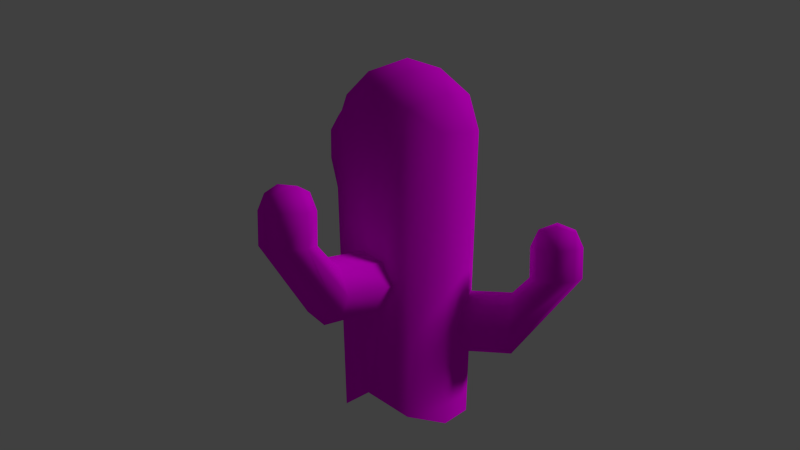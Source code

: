 # Source: SS-Kaktus.blend  (saved by Blender 2.76.0; exported with 4.5.12 LTS)
import bpy
from mathutils import Matrix  # noqa: F401  (used for matrix-valued properties, if any)

bpy.ops.wm.read_factory_settings(use_empty=True)
scene = bpy.context.scene
scene.name = 'Scene'

# ---- collections
col_collection_1 = bpy.data.collections.new('Collection 1'); scene.collection.children.link(col_collection_1)

# ---- images (referenced by path relative to the original .blend; pixels are not part of the script)
import os
ASSET_DIR = os.environ.get("B2B_ASSET_DIR", "")  # directory of the original .blend (textures are referenced by path, not embedded)
HERE = os.path.dirname(os.path.abspath(__file__))  # packed textures are extracted next to this script under _unpacked/

def load_image(name, relpath, width, height, colorspace="sRGB"):
    """Load a texture the original file referenced (path relative to the .blend, or extracted next to this script)."""
    p = next((c for c in (os.path.join(HERE, relpath), os.path.join(ASSET_DIR, relpath)) if relpath and os.path.exists(c)), "")
    if p:
        img = bpy.data.images.load(p, check_existing=True)
        img.name = name
    else:  # same state as the original file: an image datablock whose file is absent (Cycles renders it pink)
        img = bpy.data.images.new(name, width, height)
        img.source = "FILE"
        img.filepath = "//" + (relpath or name)
    img.colorspace_settings.name = colorspace
    return img
img_kaktus_jpg = load_image('Kaktus.jpg', 'Kaktus.jpg', 1024, 1024, 'sRGB')
img_kaktus_bump_png = load_image('Kaktus-bump.png', 'Kaktus-bump.png', 1024, 1024, 'Non-Color')
img_kaktus_jpg_001 = load_image('Kaktus.jpg.001', 'Kaktus.jpg', 1024, 1024, 'sRGB')
img_kaktus_bump_png_001 = load_image('Kaktus-bump.png.001', 'Kaktus-bump.png', 1024, 1024, 'Non-Color')

# ---- materials (node trees are filled in below, after node groups)
mat_material_002 = bpy.data.materials.new('Material.002')
mat_material_002.alpha_threshold = 0.0
mat_material_002.roughness = 0.5
mat_material_001 = bpy.data.materials.new('Material.001')
mat_material_001.alpha_threshold = 0.0
mat_material_001.roughness = 0.5

# ---- material node trees
mat_material_002.use_nodes = True; mat_material_002.node_tree.nodes.clear()
_N = mat_material_002.node_tree.nodes; _L = mat_material_002.node_tree.links
n0 = _N.new('ShaderNodeOutputMaterial'); n0.name = 'Material Output'; n0.location = (300, 300)
n1 = _N.new('ShaderNodeTexImage'); n1.name = 'Image Texture'; n1.location = (-213, 352)
n1.width = 140
n1.image = img_kaktus_jpg
n2 = _N.new('ShaderNodeBsdfDiffuse'); n2.name = 'Diffuse BSDF'; n2.location = (116, 291)
n3 = _N.new('ShaderNodeTexImage'); n3.name = 'Image Texture.001'; n3.location = (-236, 89)
n3.width = 140
n3.image = img_kaktus_bump_png
n4 = _N.new('ShaderNodeBump'); n4.name = 'Bump'; n4.location = (-42, 110)
n4.inputs[1].default_value = 0.2
n4.inputs[2].default_value = 1.0
_L.new(n2.outputs[0], n0.inputs[0])
_L.new(n1.outputs[0], n2.inputs[0])
_L.new(n3.outputs[0], n4.inputs[3])
_L.new(n4.outputs[0], n2.inputs[2])
n0.is_active_output = True
mat_material_001.use_nodes = True; mat_material_001.node_tree.nodes.clear()
_N = mat_material_001.node_tree.nodes; _L = mat_material_001.node_tree.links
n0 = _N.new('ShaderNodeOutputMaterial'); n0.name = 'Material Output'; n0.location = (300, 300)
n1 = _N.new('ShaderNodeBsdfDiffuse'); n1.name = 'Diffuse BSDF'; n1.location = (10, 300)
n2 = _N.new('ShaderNodeTexImage'); n2.name = 'Image Texture'; n2.location = (-258, 348)
n2.width = 140
n2.image = img_kaktus_jpg_001
n3 = _N.new('ShaderNodeTexImage'); n3.name = 'Image Texture.001'; n3.location = (-254, 100)
n3.width = 140
n3.image = img_kaktus_bump_png_001
n4 = _N.new('ShaderNodeBump'); n4.name = 'Bump'; n4.location = (-71, -3)
n4.inputs[1].default_value = 0.1
n4.inputs[2].default_value = 1.0
_L.new(n1.outputs[0], n0.inputs[0])
_L.new(n2.outputs[0], n1.inputs[0])
_L.new(n3.outputs[0], n4.inputs[3])
_L.new(n4.outputs[0], n1.inputs[2])
n0.is_active_output = True

# ---- world
world_world = bpy.data.worlds.new('World'); scene.world = world_world
world_world.color = (0.05088, 0.05088, 0.05088)
world_world.use_sun_shadow = False
world_world.sun_shadow_jitter_overblur = 0.0
world_world.cycles.sampling_method = 'MANUAL'
world_world.cycles.sample_map_resolution = 256

# ---- cameras
cam_camera_001 = bpy.data.cameras.new('Camera.001')
cam_camera_001.clip_end = 100.0
cam_camera_001.lens = 35.0
cam_camera_001.sensor_width = 32.0
cam_camera_001.sensor_height = 18.0
cam_camera_001.display_size = 2.0
cam_camera_001.dof.focus_distance = 0.0

# ---- lights
light_sun_001 = bpy.data.lights.new('Sun.001', 'SUN')
light_sun_001.transmission_factor = 0.0
light_sun_001.angle = 0.1993
light_sun_001.energy = 1.0
light_sun_001.shadow_buffer_clip_start = 0.5
light_sun_001.shadow_soft_size = 0.1
light_sun_001.shadow_cascade_max_distance = 1000.0
light_sun_001.cycles.use_multiple_importance_sampling = False

# ---- meshes
me_sphere_007 = bpy.data.meshes.new('Sphere.007')
me_sphere_007.from_pydata([(-0.7071, 0.0, 0.7071), (-1.0, 0.0, -4.371e-08), (-0.7071, 0.0, -0.7071), (8.742e-08, 0.0, -1.0), (8.876e-08, 4.144, 1.54), (-0.579, 3.904, 1.536), (-0.8189, 3.325, 1.525), (-0.579, 2.746, 1.515), (0.7071, -1.031e-07, 0.7071), (1.0, -1.627e-07, -4.371e-08), (0.7071, -1.031e-07, -0.7071), (4.371e-08, -7.571e-08, 1.0), (-0.7071, 1.979, 0.7071), (-1.0, 1.979, -4.371e-08), (-0.7071, 1.979, -0.7071), (8.742e-08, 1.979, -1.0), (-0.579, 2.745, 2.5), (-0.8189, 3.324, 2.511), (-0.579, 3.903, 2.521), (1.01e-07, 4.143, 2.525), (-0.2895, 2.736, 3.002), (-0.4094, 3.312, 3.22), (0.7071, 1.979, 0.7071), (1.0, 1.979, -4.371e-08), (0.7071, 1.979, -0.7071), (4.371e-08, 1.979, 1.0), (0.579, 2.746, 1.515), (0.8189, 3.325, 1.525), (0.579, 3.904, 1.536), (5.296e-08, 2.506, 1.51), (-0.2895, 3.894, 3.022), (0.2895, 2.736, 3.002), (0.4094, 3.312, 3.22), (0.2895, 3.894, 3.022), (0.579, 2.745, 2.5), (0.8189, 3.324, 2.511), (0.579, 3.903, 2.521), (6.516e-08, 2.505, 2.496), (2.02, -1.605, 2.229), (2.16, -1.348, 1.522), (2.02, -1.605, 0.8153), (1.68, -2.225, 0.5224), (5.316, -4.213, 3.062), (5.384, -3.59, 3.058), (4.991, -3.102, 3.048), (4.368, -3.035, 3.037), (1.341, -2.846, 2.229), (1.201, -3.103, 1.522), (1.341, -2.846, 0.8153), (1.68, -2.225, 2.522), (3.756, -2.554, 2.229), (3.897, -2.297, 1.522), (3.756, -2.554, 0.8153), (3.417, -3.175, 0.5224), (4.367, -3.034, 4.023), (4.99, -3.102, 4.033), (5.383, -3.59, 4.043), (5.316, -4.213, 4.048), (4.22, -3.284, 4.524), (4.782, -3.455, 4.742), (3.078, -3.795, 2.229), (2.937, -4.052, 1.522), (3.078, -3.795, 0.8153), (3.417, -3.175, 2.522), (3.812, -4.051, 3.037), (4.205, -4.539, 3.048), (4.828, -4.606, 3.058), (3.88, -3.428, 3.033), (5.236, -3.839, 4.545), (3.942, -3.792, 4.524), (4.39, -4.173, 4.742), (4.958, -4.348, 4.545), (3.811, -4.05, 4.023), (4.204, -4.539, 4.033), (4.827, -4.606, 4.043), (3.879, -3.427, 4.018), (-0.8696, -2.801, 4.128), (-0.685, -3.028, 3.421), (-0.8696, -2.801, 2.713), (-1.315, -2.252, 2.421), (-4.533, -4.863, 4.96), (-3.982, -5.162, 4.956), (-3.381, -4.983, 4.946), (-3.083, -4.432, 4.935), (-1.761, -1.703, 4.128), (-1.945, -1.475, 3.421), (-1.761, -1.703, 2.713), (-1.315, -2.252, 4.421), (-2.406, -4.048, 4.128), (-2.222, -4.276, 3.421), (-2.406, -4.048, 2.713), (-2.852, -3.499, 2.421), (-3.082, -4.431, 5.921), (-3.38, -4.983, 5.931), (-3.981, -5.161, 5.941), (-4.532, -4.863, 5.946), (-3.257, -4.201, 6.422), (-3.628, -4.657, 6.64), (-3.298, -2.95, 4.128), (-3.482, -2.723, 3.421), (-3.298, -2.95, 2.713), (-2.852, -3.499, 4.421), (-3.812, -3.533, 4.935), (-4.413, -3.711, 4.946), (-4.711, -4.262, 4.956), (-3.261, -3.831, 4.931), (-4.156, -4.931, 6.443), (-3.622, -3.751, 6.422), (-4.144, -4.021, 6.64), (-4.521, -4.481, 6.443), (-3.812, -3.532, 5.921), (-4.412, -3.711, 5.931), (-4.711, -4.262, 5.941), (-3.261, -3.831, 5.916)], [], [(1, 0, 12, 13), (2, 1, 13, 14), (3, 2, 14, 15), (8, 9, 23, 22), (9, 10, 24, 23), (0, 11, 25, 12), (11, 8, 22, 25), (10, 3, 15, 24), (18, 17, 21, 30), (17, 16, 20, 21), (30, 21, 32, 33), (21, 20, 31, 32), (13, 12, 7, 6), (14, 13, 6, 5), (15, 14, 5, 4), (22, 23, 27, 26), (23, 24, 28, 27), (12, 25, 29, 7), (25, 22, 26, 29), (24, 15, 4, 28), (4, 5, 18, 19), (5, 6, 17, 18), (6, 7, 16, 17), (26, 27, 35, 34), (27, 28, 36, 35), (7, 29, 37, 16), (29, 26, 34, 37), (28, 4, 19, 36), (33, 32, 35, 36), (32, 31, 34, 35), (19, 18, 30), (16, 37, 20), (19, 30, 33), (20, 37, 31), (19, 33, 36), (31, 37, 34), (39, 38, 50, 51), (40, 39, 51, 52), (41, 40, 52, 53), (46, 47, 61, 60), (47, 48, 62, 61), (38, 49, 63, 50), (49, 46, 60, 63), (48, 41, 53, 62), (56, 55, 59, 68), (55, 54, 58, 59), (68, 59, 70, 71), (59, 58, 69, 70), (51, 50, 45, 44), (52, 51, 44, 43), (53, 52, 43, 42), (60, 61, 65, 64), (61, 62, 66, 65), (50, 63, 67, 45), (63, 60, 64, 67), (62, 53, 42, 66), (42, 43, 56, 57), (43, 44, 55, 56), (44, 45, 54, 55), (64, 65, 73, 72), (65, 66, 74, 73), (45, 67, 75, 54), (67, 64, 72, 75), (66, 42, 57, 74), (71, 70, 73, 74), (70, 69, 72, 73), (57, 56, 68), (54, 75, 58), (57, 68, 71), (58, 75, 69), (57, 71, 74), (69, 75, 72), (77, 76, 88, 89), (78, 77, 89, 90), (79, 78, 90, 91), (84, 85, 99, 98), (85, 86, 100, 99), (76, 87, 101, 88), (87, 84, 98, 101), (86, 79, 91, 100), (94, 93, 97, 106), (93, 92, 96, 97), (106, 97, 108, 109), (97, 96, 107, 108), (89, 88, 83, 82), (90, 89, 82, 81), (91, 90, 81, 80), (98, 99, 103, 102), (99, 100, 104, 103), (88, 101, 105, 83), (101, 98, 102, 105), (100, 91, 80, 104), (80, 81, 94, 95), (81, 82, 93, 94), (82, 83, 92, 93), (102, 103, 111, 110), (103, 104, 112, 111), (83, 105, 113, 92), (105, 102, 110, 113), (104, 80, 95, 112), (109, 108, 111, 112), (108, 107, 110, 111), (95, 94, 106), (92, 113, 96), (95, 106, 109), (96, 113, 107), (95, 109, 112), (107, 113, 110)])
me_sphere_007.polygons.foreach_set('use_smooth', [True] * 108)
_uv = me_sphere_007.uv_layers.new(name='UVMap')
_uv.uv.foreach_set('vector', [0.2655, 0.2807, 0.3443, 0.3052, 0.2815, 0.5127, 0.2088, 0.4792, 0.182, 0.2583, 0.2655, 0.2807, 0.2088, 0.4792, 0.1364, 0.4537, 0.102, 0.2402, 0.182, 0.2583, 0.1364, 0.4537, 0.05516, 0.447, 0.6189, 0.2829, 0.6905, 0.2461, 0.7864, 0.4354, 0.7174, 0.484, 0.6905, 0.2461, 0.767, 0.207, 0.8565, 0.3969, 0.7864, 0.4354, 0.3443, 0.3052, 0.4185, 0.327, 0.3624, 0.5281, 0.2815, 0.5127, 0.5431, 0.3197, 0.6189, 0.2829, 0.7174, 0.484, 0.6383, 0.5157, 0.767, 0.207, 0.8502, 0.1697, 0.9371, 0.3771, 0.8565, 0.3969, 0.3013, 0.802, 0.3379, 0.7566, 0.3981, 0.8111, 0.339, 0.85, 0.3379, 0.7566, 0.3809, 0.718, 0.4281, 0.7506, 0.3981, 0.8111, 0.707, 0.8526, 0.6365, 0.8391, 0.6794, 0.7744, 0.7172, 0.7989, 0.6365, 0.8391, 0.5928, 0.775, 0.6454, 0.743, 0.6794, 0.7744, 0.2088, 0.4792, 0.2815, 0.5127, 0.3141, 0.6379, 0.2704, 0.689, 0.1364, 0.4537, 0.2088, 0.4792, 0.2704, 0.689, 0.2327, 0.7387, 0.05516, 0.447, 0.1364, 0.4537, 0.2327, 0.7387, 0.1794, 0.7862, 0.7174, 0.484, 0.7864, 0.4354, 0.7615, 0.6558, 0.7095, 0.6153, 0.7864, 0.4354, 0.8565, 0.3969, 0.8062, 0.6985, 0.7615, 0.6558, 0.2815, 0.5127, 0.3624, 0.5281, 0.3753, 0.6024, 0.3141, 0.6379, 0.6383, 0.5157, 0.7174, 0.484, 0.7095, 0.6153, 0.6407, 0.5942, 0.8565, 0.3969, 0.9371, 0.3771, 0.8671, 0.7423, 0.8062, 0.6985, 0.1794, 0.7862, 0.2327, 0.7387, 0.3013, 0.802, 0.2666, 0.8576, 0.2327, 0.7387, 0.2704, 0.689, 0.3379, 0.7566, 0.3013, 0.802, 0.2704, 0.689, 0.3141, 0.6379, 0.3809, 0.718, 0.3379, 0.7566, 0.7095, 0.6153, 0.7615, 0.6558, 0.7121, 0.7271, 0.6688, 0.7043, 0.7615, 0.6558, 0.8062, 0.6985, 0.7466, 0.7638, 0.7121, 0.7271, 0.3141, 0.6379, 0.3753, 0.6024, 0.4327, 0.6848, 0.3809, 0.718, 0.6407, 0.5942, 0.7095, 0.6153, 0.6688, 0.7043, 0.6044, 0.6953, 0.8062, 0.6985, 0.8671, 0.7423, 0.7756, 0.8211, 0.7466, 0.7638, 0.7172, 0.7989, 0.6794, 0.7744, 0.7121, 0.7271, 0.7466, 0.7638, 0.6794, 0.7744, 0.6454, 0.743, 0.6688, 0.7043, 0.7121, 0.7271, 0.2666, 0.8576, 0.3013, 0.802, 0.339, 0.85, 0.3809, 0.718, 0.4327, 0.6848, 0.4281, 0.7506, 0.7756, 0.8211, 0.707, 0.8526, 0.7172, 0.7989, 0.5928, 0.775, 0.6044, 0.6953, 0.6454, 0.743, 0.7756, 0.8211, 0.7172, 0.7989, 0.7466, 0.7638, 0.6454, 0.743, 0.6044, 0.6953, 0.6688, 0.7043, 0.2655, 0.2807, 0.3443, 0.3052, 0.2815, 0.5127, 0.2088, 0.4792, 0.182, 0.2583, 0.2655, 0.2807, 0.2088, 0.4792, 0.1364, 0.4537, 0.102, 0.2402, 0.182, 0.2583, 0.1364, 0.4537, 0.05516, 0.447, 0.6189, 0.2829, 0.6905, 0.2461, 0.7864, 0.4354, 0.7174, 0.484, 0.6905, 0.2461, 0.767, 0.207, 0.8565, 0.3969, 0.7864, 0.4354, 0.3443, 0.3052, 0.4185, 0.327, 0.3624, 0.5281, 0.2815, 0.5127, 0.5431, 0.3197, 0.6189, 0.2829, 0.7174, 0.484, 0.6383, 0.5157, 0.767, 0.207, 0.8502, 0.1697, 0.9371, 0.3771, 0.8565, 0.3969, 0.3013, 0.802, 0.3379, 0.7566, 0.3981, 0.8111, 0.339, 0.85, 0.3379, 0.7566, 0.3809, 0.718, 0.4281, 0.7506, 0.3981, 0.8111, 0.707, 0.8526, 0.6365, 0.8391, 0.6794, 0.7744, 0.7172, 0.7989, 0.6365, 0.8391, 0.5928, 0.775, 0.6454, 0.743, 0.6794, 0.7744, 0.2088, 0.4792, 0.2815, 0.5127, 0.3141, 0.6379, 0.2704, 0.689, 0.1364, 0.4537, 0.2088, 0.4792, 0.2704, 0.689, 0.2327, 0.7387, 0.05516, 0.447, 0.1364, 0.4537, 0.2327, 0.7387, 0.1794, 0.7862, 0.7174, 0.484, 0.7864, 0.4354, 0.7615, 0.6558, 0.7095, 0.6153, 0.7864, 0.4354, 0.8565, 0.3969, 0.8062, 0.6985, 0.7615, 0.6558, 0.2815, 0.5127, 0.3624, 0.5281, 0.3753, 0.6024, 0.3141, 0.6379, 0.6383, 0.5157, 0.7174, 0.484, 0.7095, 0.6153, 0.6407, 0.5942, 0.8565, 0.3969, 0.9371, 0.3771, 0.8671, 0.7423, 0.8062, 0.6985, 0.1794, 0.7862, 0.2327, 0.7387, 0.3013, 0.802, 0.2666, 0.8576, 0.2327, 0.7387, 0.2704, 0.689, 0.3379, 0.7566, 0.3013, 0.802, 0.2704, 0.689, 0.3141, 0.6379, 0.3809, 0.718, 0.3379, 0.7566, 0.7095, 0.6153, 0.7615, 0.6558, 0.7121, 0.7271, 0.6688, 0.7043, 0.7615, 0.6558, 0.8062, 0.6985, 0.7466, 0.7638, 0.7121, 0.7271, 0.3141, 0.6379, 0.3753, 0.6024, 0.4327, 0.6848, 0.3809, 0.718, 0.6407, 0.5942, 0.7095, 0.6153, 0.6688, 0.7043, 0.6044, 0.6953, 0.8062, 0.6985, 0.8671, 0.7423, 0.7756, 0.8211, 0.7466, 0.7638, 0.7172, 0.7989, 0.6794, 0.7744, 0.7121, 0.7271, 0.7466, 0.7638, 0.6794, 0.7744, 0.6454, 0.743, 0.6688, 0.7043, 0.7121, 0.7271, 0.2666, 0.8576, 0.3013, 0.802, 0.339, 0.85, 0.3809, 0.718, 0.4327, 0.6848, 0.4281, 0.7506, 0.7756, 0.8211, 0.707, 0.8526, 0.7172, 0.7989, 0.5928, 0.775, 0.6044, 0.6953, 0.6454, 0.743, 0.7756, 0.8211, 0.7172, 0.7989, 0.7466, 0.7638, 0.6454, 0.743, 0.6044, 0.6953, 0.6688, 0.7043, 0.2655, 0.2807, 0.3443, 0.3052, 0.2815, 0.5127, 0.2088, 0.4792, 0.182, 0.2583, 0.2655, 0.2807, 0.2088, 0.4792, 0.1364, 0.4537, 0.102, 0.2402, 0.182, 0.2583, 0.1364, 0.4537, 0.05516, 0.447, 0.6189, 0.2829, 0.6905, 0.2461, 0.7864, 0.4354, 0.7174, 0.484, 0.6905, 0.2461, 0.767, 0.207, 0.8565, 0.3969, 0.7864, 0.4354, 0.3443, 0.3052, 0.4185, 0.327, 0.3624, 0.5281, 0.2815, 0.5127, 0.5431, 0.3197, 0.6189, 0.2829, 0.7174, 0.484, 0.6383, 0.5157, 0.767, 0.207, 0.8502, 0.1697, 0.9371, 0.3771, 0.8565, 0.3969, 0.3013, 0.802, 0.3379, 0.7566, 0.3981, 0.8111, 0.339, 0.85, 0.3379, 0.7566, 0.3809, 0.718, 0.4281, 0.7506, 0.3981, 0.8111, 0.707, 0.8526, 0.6365, 0.8391, 0.6794, 0.7744, 0.7172, 0.7989, 0.6365, 0.8391, 0.5928, 0.775, 0.6454, 0.743, 0.6794, 0.7744, 0.2088, 0.4792, 0.2815, 0.5127, 0.3141, 0.6379, 0.2704, 0.689, 0.1364, 0.4537, 0.2088, 0.4792, 0.2704, 0.689, 0.2327, 0.7387, 0.05516, 0.447, 0.1364, 0.4537, 0.2327, 0.7387, 0.1794, 0.7862, 0.7174, 0.484, 0.7864, 0.4354, 0.7615, 0.6558, 0.7095, 0.6153, 0.7864, 0.4354, 0.8565, 0.3969, 0.8062, 0.6985, 0.7615, 0.6558, 0.2815, 0.5127, 0.3624, 0.5281, 0.3753, 0.6024, 0.3141, 0.6379, 0.6383, 0.5157, 0.7174, 0.484, 0.7095, 0.6153, 0.6407, 0.5942, 0.8565, 0.3969, 0.9371, 0.3771, 0.8671, 0.7423, 0.8062, 0.6985, 0.1794, 0.7862, 0.2327, 0.7387, 0.3013, 0.802, 0.2666, 0.8576, 0.2327, 0.7387, 0.2704, 0.689, 0.3379, 0.7566, 0.3013, 0.802, 0.2704, 0.689, 0.3141, 0.6379, 0.3809, 0.718, 0.3379, 0.7566, 0.7095, 0.6153, 0.7615, 0.6558, 0.7121, 0.7271, 0.6688, 0.7043, 0.7615, 0.6558, 0.8062, 0.6985, 0.7466, 0.7638, 0.7121, 0.7271, 0.3141, 0.6379, 0.3753, 0.6024, 0.4327, 0.6848, 0.3809, 0.718, 0.6407, 0.5942, 0.7095, 0.6153, 0.6688, 0.7043, 0.6044, 0.6953, 0.8062, 0.6985, 0.8671, 0.7423, 0.7756, 0.8211, 0.7466, 0.7638, 0.7172, 0.7989, 0.6794, 0.7744, 0.7121, 0.7271, 0.7466, 0.7638, 0.6794, 0.7744, 0.6454, 0.743, 0.6688, 0.7043, 0.7121, 0.7271, 0.2666, 0.8576, 0.3013, 0.802, 0.339, 0.85, 0.3809, 0.718, 0.4327, 0.6848, 0.4281, 0.7506, 0.7756, 0.8211, 0.707, 0.8526, 0.7172, 0.7989, 0.5928, 0.775, 0.6044, 0.6953, 0.6454, 0.743, 0.7756, 0.8211, 0.7172, 0.7989, 0.7466, 0.7638, 0.6454, 0.743, 0.6044, 0.6953, 0.6688, 0.7043])
me_sphere_007.materials.append(mat_material_002)
me_sphere_007.use_remesh_preserve_volume = False
me_sphere_007.use_remesh_preserve_attributes = False
me_sphere_007.use_mirror_vertex_groups = False
me_sphere_007.update()
me_icosphere = bpy.data.meshes.new('Icosphere')
me_icosphere.from_pydata([(0.0, 3.495, -1.0), (0.7236, -0.5257, -0.4472), (-0.8944, 3.495, -0.4472), (-0.2764, 4.346, -0.4472), (0.7236, 4.021, -0.4472), (-0.7236, 4.021, 0.4472), (0.2764, 4.346, 0.4472), (0.8944, 3.495, 0.4472), (0.0, 3.495, 1.0), (-0.1625, -0.5, -0.8507), (0.4253, -0.309, -0.8507), (0.8506, 3.495, -0.5257), (0.4253, 3.804, -0.8507), (-0.5257, 3.495, -0.8507), (-0.6882, -0.5, -0.5257), (-0.1625, 3.995, -0.8507), (-0.6882, 3.995, -0.5257), (0.2629, 4.304, -0.5257), (0.9511, -0.309, 0.0), (0.9511, 3.804, 0.0), (-0.9511, -0.309, 0.0), (-0.5878, 4.304, 0.0), (-0.9511, 3.804, 0.0), (0.5878, 4.304, 0.0), (0.0, 4.495, 0.0), (0.6882, -0.5, 0.5257), (-0.8506, 0.0, 0.5257), (-0.2629, 4.304, 0.5257), (0.6882, 3.995, 0.5257), (0.1625, -0.5, 0.8507), (0.5257, 3.495, 0.8507), (-0.4253, -0.309, 0.8507), (-0.4253, 3.804, 0.8507), (0.1625, 3.995, 0.8507)], [], [(0, 10, 9), (1, 10, 11), (0, 9, 13), (0, 13, 15), (0, 15, 12), (1, 11, 18), (2, 14, 20), (3, 16, 21), (4, 17, 23), (2, 20, 22), (3, 21, 24), (4, 23, 19), (5, 26, 32), (6, 27, 33), (7, 28, 30), (30, 33, 8), (30, 28, 33), (28, 6, 33), (33, 32, 8), (33, 27, 32), (27, 5, 32), (32, 31, 8), (32, 26, 31), (31, 29, 8), (29, 30, 8), (29, 25, 30), (25, 7, 30), (19, 28, 7), (19, 23, 28), (23, 6, 28), (24, 27, 6), (24, 21, 27), (21, 5, 27), (22, 26, 5), (22, 20, 26), (18, 7, 25), (23, 24, 6), (23, 17, 24), (17, 3, 24), (21, 22, 5), (21, 16, 22), (16, 2, 22), (18, 19, 7), (18, 11, 19), (11, 4, 19), (12, 17, 4), (12, 15, 17), (15, 3, 17), (15, 16, 3), (15, 13, 16), (13, 2, 16), (13, 14, 2), (13, 9, 14), (11, 12, 4), (11, 10, 12), (10, 0, 12)])
me_icosphere.polygons.foreach_set('use_smooth', [True] * 56)
_uv = me_icosphere.uv_layers.new(name='UVMap')
_uv.uv.foreach_set('vector', [0.0117, 0.8765, -0.1164, -0.3175, 0.0778, -0.3781, -0.281, -0.3907, -0.1164, -0.3175, -0.2978, 0.8922, 0.0117, 0.8765, 0.0778, -0.3781, 0.1762, 0.8697, 0.0117, 0.8765, 0.1762, 0.8697, 0.08254, 1.027, 0.0117, 0.8765, 0.08254, 1.027, -0.1298, 1.005, -0.281, -0.3907, -0.2978, 0.8922, -0.4475, -0.3218, 0.3406, 0.8776, 0.2823, -0.3775, 0.4761, -0.3156, 0.1753, 1.17, 0.2689, 1.028, 0.3656, 1.219, -0.3, 1.062, -0.1955, 1.208, -0.4084, 1.205, 0.3406, 0.8776, 0.4761, -0.3156, 0.4813, 1.007, 0.1753, 1.17, 0.3656, 1.219, 0.1747, 1.367, -0.3, 1.062, -0.4084, 1.205, -0.4687, 1.001, 0.6422, 1.063, 0.6486, -0.2169, 0.8035, 1.009, 1.108, 1.175, 0.9171, 1.221, 1.016, 1.032, 1.274, 0.8829, 1.202, 1.033, 1.11, 0.8744, 1.11, 0.8744, 1.016, 1.032, 0.9455, 0.8806, 1.11, 0.8744, 1.202, 1.033, 1.016, 1.032, 1.202, 1.033, 1.108, 1.175, 1.016, 1.032, 1.016, 1.032, 0.8035, 1.009, 0.9455, 0.8806, 1.016, 1.032, 0.9171, 1.221, 0.8035, 1.009, 0.7421, 1.2, 0.6422, 1.063, 0.8035, 1.009, 0.8035, 1.009, 0.8221, -0.3139, 0.9455, 0.8806, 0.8035, 1.009, 0.6486, -0.2169, 0.8221, -0.3139, 0.8221, -0.3139, 1.017, -0.3738, 0.9455, 0.8806, 1.017, -0.3738, 1.11, 0.8744, 0.9455, 0.8806, 1.017, -0.3738, 1.221, -0.3723, 1.11, 0.8744, 1.221, -0.3723, 1.274, 0.8829, 1.11, 0.8744, 1.415, 1.013, 1.202, 1.033, 1.274, 0.8829, 1.415, 1.013, 1.298, 1.224, 1.202, 1.033, 1.298, 1.224, 1.108, 1.175, 1.202, 1.033, 1.107, 1.371, 0.9171, 1.221, 1.108, 1.175, 0.6406, 1.374, 0.5409, 1.199, 0.7421, 1.2, 0.5409, 1.199, 0.6422, 1.063, 0.7421, 1.2, 0.4813, 1.007, 0.6486, -0.2169, 0.6422, 1.063, 0.4813, 1.007, 0.4761, -0.3156, 0.6486, -0.2169, 1.415, -0.3097, 1.274, 0.8829, 1.221, -0.3723, 1.298, 1.224, 1.107, 1.371, 1.108, 1.175, -0.4084, 1.205, -0.1955, 1.208, -0.3043, 1.391, -0.01534, 1.217, 0.1753, 1.17, 0.1747, 1.367, 0.5409, 1.199, 0.4813, 1.007, 0.6422, 1.063, 0.3656, 1.219, 0.2689, 1.028, 0.4813, 1.007, 0.2689, 1.028, 0.3406, 0.8776, 0.4813, 1.007, 1.415, -0.3097, 1.415, 1.013, 1.274, 0.8829, -0.4475, -0.3218, -0.2978, 0.8922, -0.4687, 1.001, -0.2978, 0.8922, -0.3, 1.062, -0.4687, 1.001, -0.1298, 1.005, -0.1955, 1.208, -0.3, 1.062, -0.1298, 1.005, 0.08254, 1.027, -0.01534, 1.217, 0.08254, 1.027, 0.1753, 1.17, -0.01534, 1.217, 0.08254, 1.027, 0.2689, 1.028, 0.1753, 1.17, 0.08254, 1.027, 0.1762, 0.8697, 0.2689, 1.028, 0.1762, 0.8697, 0.3406, 0.8776, 0.2689, 1.028, 0.1762, 0.8697, 0.2823, -0.3775, 0.3406, 0.8776, 0.1762, 0.8697, 0.0778, -0.3781, 0.2823, -0.3775, -0.2978, 0.8922, -0.1298, 1.005, -0.3, 1.062, -0.2978, 0.8922, -0.1164, -0.3175, -0.1298, 1.005, -0.1164, -0.3175, 0.0117, 0.8765, -0.1298, 1.005])
me_icosphere.materials.append(mat_material_001)
me_icosphere.use_remesh_preserve_volume = False
me_icosphere.use_remesh_preserve_attributes = False
me_icosphere.use_mirror_vertex_groups = False
me_icosphere.update()

# ---- objects
ob_sphere_000 = bpy.data.objects.new('Sphere.000', me_sphere_007)
ob_sun = bpy.data.objects.new('Sun', light_sun_001)
ob_camera = bpy.data.objects.new('Camera', cam_camera_001)
ob_icosphere = bpy.data.objects.new('Icosphere', me_icosphere)

# ---- transforms, parenting, visibility, modifiers, constraints
ob_sphere_000.location = (0.5423, -0.3767, 0.7517)
ob_sphere_000.rotation_euler = (0.0, 0.0, 4.031)
ob_sphere_000.scale = (0.4417, 0.4417, 0.4417)
ob_sphere_000.lineart.crease_threshold = 0.0
ob_sun.location = (-0.9203, 1.405, -0.05969)
ob_sun.rotation_euler = (0.5788, 0.8002, 0.3254)
ob_sun.lineart.crease_threshold = 0.0
ob_camera.location = (-5.537, -10.94, 3.894)
ob_camera.rotation_euler = (1.426, -1.687e-06, -0.4633)
ob_camera.scale = (1.0, 1.0, 1.0)
ob_camera.lineart.crease_threshold = 0.0
ob_icosphere.location = (0.02756, -0.02512, -0.05968)
ob_icosphere.rotation_euler = (1.571, 0.0, 0.0)
ob_icosphere.lineart.crease_threshold = 0.0

# ---- collection membership
col_collection_1.objects.link(ob_sphere_000)
col_collection_1.objects.link(ob_sun)
col_collection_1.objects.link(ob_camera)
col_collection_1.objects.link(ob_icosphere)

# ---- scene / render settings (as saved in the file)
scene.camera = ob_camera
scene.frame_start = 1; scene.frame_end = 250; scene.frame_set(1)
scene.render.engine = 'CYCLES'
scene.render.resolution_percentage = 50
scene.render.dither_intensity = 0.0
scene.cycles.use_denoising = False
scene.cycles.samples = 10
scene.cycles.sampling_pattern = 'TABULATED_SOBOL'
scene.cycles.light_sampling_threshold = 0.0
scene.cycles.use_adaptive_sampling = False
scene.cycles.use_light_tree = False
scene.cycles.blur_glossy = 0.0
scene.cycles.pixel_filter_type = 'GAUSSIAN'
scene.cycles.sample_clamp_indirect = 0.0
scene.view_settings.view_transform = 'Standard'
bpy.context.view_layer.update()
